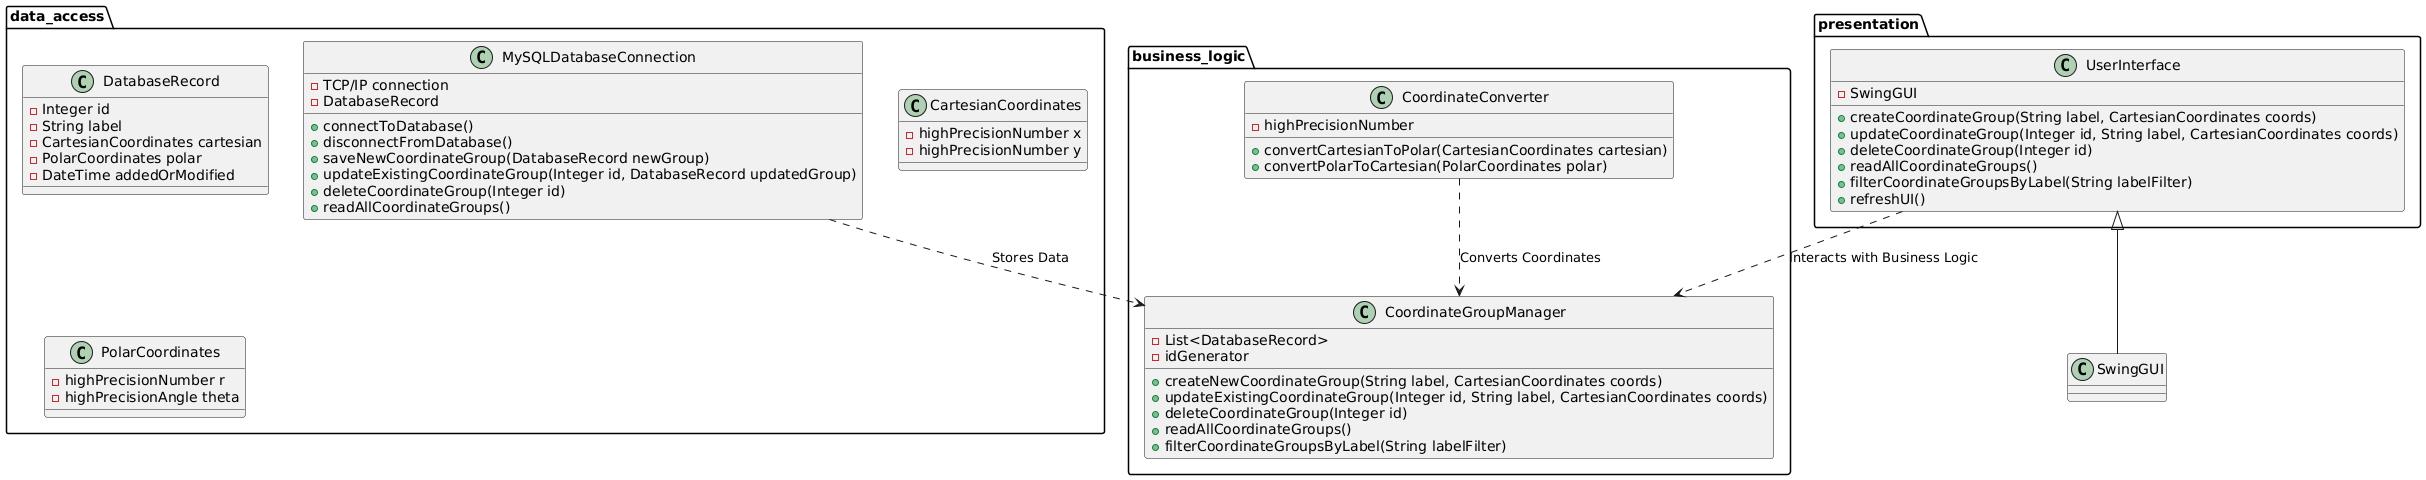

The diagram above was rendered by PlantUML. Its source (embedded in the PNG):
@startuml
package presentation {
  class UserInterface {
  - SwingGUI
  + createCoordinateGroup(String label, CartesianCoordinates coords)
  + updateCoordinateGroup(Integer id, String label, CartesianCoordinates coords)
  + deleteCoordinateGroup(Integer id)
  + readAllCoordinateGroups()
  + filterCoordinateGroupsByLabel(String labelFilter)
  + refreshUI()
  }
}

package business_logic {
  class CoordinateConverter {
  - highPrecisionNumber
  + convertCartesianToPolar(CartesianCoordinates cartesian)
  + convertPolarToCartesian(PolarCoordinates polar)
}

class CoordinateGroupManager {
  - List<DatabaseRecord>
  - idGenerator
  + createNewCoordinateGroup(String label, CartesianCoordinates coords)
  + updateExistingCoordinateGroup(Integer id, String label, CartesianCoordinates coords)
  + deleteCoordinateGroup(Integer id)
  + readAllCoordinateGroups()
  + filterCoordinateGroupsByLabel(String labelFilter)
}

}
  
package data_access {
  class MySQLDatabaseConnection {
  - TCP/IP connection
  - DatabaseRecord
  + connectToDatabase()
  + disconnectFromDatabase()
  + saveNewCoordinateGroup(DatabaseRecord newGroup)
  + updateExistingCoordinateGroup(Integer id, DatabaseRecord updatedGroup)
  + deleteCoordinateGroup(Integer id)
  + readAllCoordinateGroups()
}

  class DatabaseRecord {
    - Integer id
    - String label
    - CartesianCoordinates cartesian
    - PolarCoordinates polar
    - DateTime addedOrModified
  }
  
  class CartesianCoordinates {
  - highPrecisionNumber x
  - highPrecisionNumber y
}

class PolarCoordinates {
  - highPrecisionNumber r
  - highPrecisionAngle theta
}

}

class SwingGUI extends presentation.UserInterface {
}

CoordinateConverter ..> CoordinateGroupManager:  "Converts Coordinates"
MySQLDatabaseConnection ..> CoordinateGroupManager:  "Stores Data"
presentation.UserInterface ..> CoordinateGroupManager: "Interacts with Business Logic"

@enduml